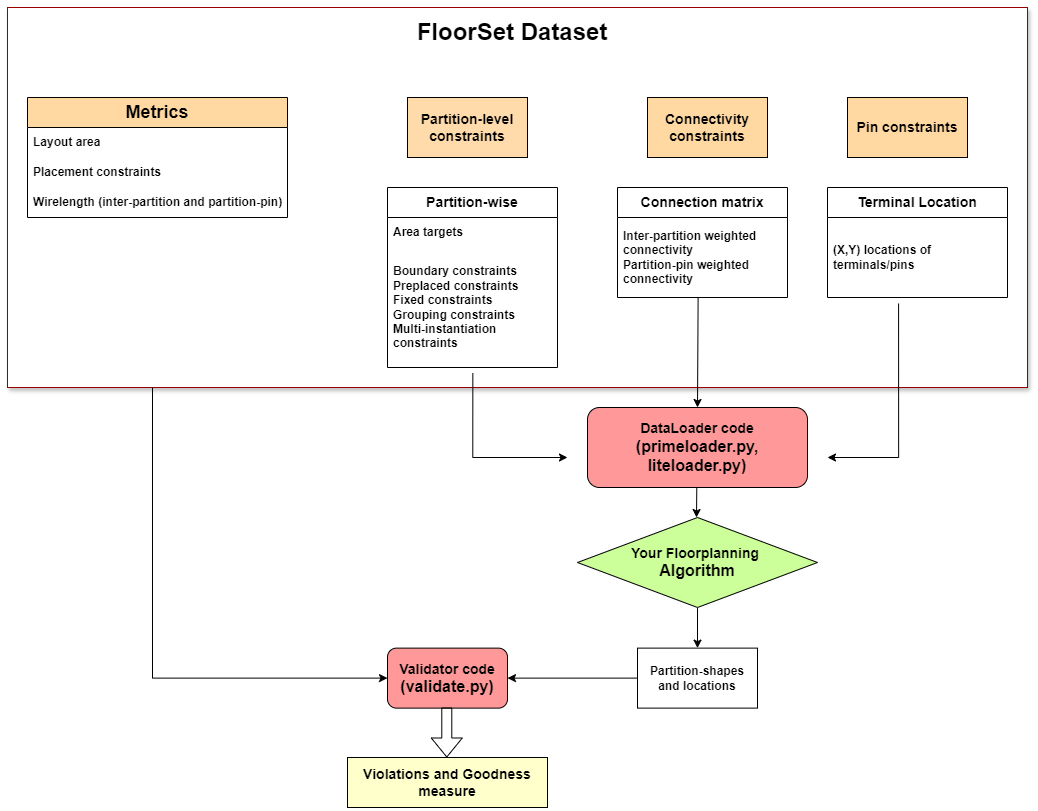

The diagram above was exported from draw.io. Its source (the exported page's mxGraphModel, read from the mxfile embedded in the PNG):
<mxGraphModel dx="2327" dy="654" grid="1" gridSize="10" guides="1" tooltips="1" connect="1" arrows="1" fold="1" page="1" pageScale="1" pageWidth="850" pageHeight="1100" math="0" shadow="0">
  <root>
    <mxCell id="0" />
    <mxCell id="1" parent="0" />
    <mxCell id="mT8KPw20b-KUNS9Lc1lz-50" value="" style="rounded=0;whiteSpace=wrap;html=1;strokeColor=#990000;shadow=1;" vertex="1" parent="1">
      <mxGeometry x="-340" y="40" width="1020" height="380" as="geometry" />
    </mxCell>
    <mxCell id="mT8KPw20b-KUNS9Lc1lz-1" value="&lt;b&gt;&lt;font style=&quot;font-size: 14px;&quot;&gt;Pin constraints&lt;/font&gt;&lt;/b&gt;" style="rounded=0;whiteSpace=wrap;html=1;fillColor=#FFD9A1;" vertex="1" parent="1">
      <mxGeometry x="500" y="130" width="120" height="60" as="geometry" />
    </mxCell>
    <mxCell id="mT8KPw20b-KUNS9Lc1lz-2" value="&lt;b&gt;&lt;font style=&quot;font-size: 14px;&quot;&gt;Partition-level constraints&lt;/font&gt;&lt;/b&gt;" style="rounded=0;whiteSpace=wrap;html=1;fillColor=#FFDBAB;" vertex="1" parent="1">
      <mxGeometry x="60" y="130" width="120" height="60" as="geometry" />
    </mxCell>
    <mxCell id="mT8KPw20b-KUNS9Lc1lz-3" value="&lt;font style=&quot;font-size: 14px;&quot;&gt;&lt;b&gt;Connectivity constraints&lt;/b&gt;&lt;/font&gt;" style="rounded=0;whiteSpace=wrap;html=1;fillColor=#FFD9A1;" vertex="1" parent="1">
      <mxGeometry x="300" y="130" width="120" height="60" as="geometry" />
    </mxCell>
    <mxCell id="mT8KPw20b-KUNS9Lc1lz-4" value="&lt;font style=&quot;font-size: 14px;&quot;&gt;&lt;b&gt;Partition-wise&lt;/b&gt;&lt;/font&gt;" style="swimlane;fontStyle=0;childLayout=stackLayout;horizontal=1;startSize=30;horizontalStack=0;resizeParent=1;resizeParentMax=0;resizeLast=0;collapsible=1;marginBottom=0;whiteSpace=wrap;html=1;" vertex="1" parent="1">
      <mxGeometry x="40" y="220" width="170" height="180" as="geometry">
        <mxRectangle x="170" y="230" width="110" height="30" as="alternateBounds" />
      </mxGeometry>
    </mxCell>
    <mxCell id="mT8KPw20b-KUNS9Lc1lz-5" value="&lt;b&gt;Area targets&amp;nbsp;&lt;/b&gt;" style="text;strokeColor=none;fillColor=none;align=left;verticalAlign=middle;spacingLeft=4;spacingRight=4;overflow=hidden;points=[[0,0.5],[1,0.5]];portConstraint=eastwest;rotatable=0;whiteSpace=wrap;html=1;" vertex="1" parent="mT8KPw20b-KUNS9Lc1lz-4">
      <mxGeometry y="30" width="170" height="30" as="geometry" />
    </mxCell>
    <mxCell id="mT8KPw20b-KUNS9Lc1lz-7" value="&lt;div&gt;&lt;b&gt;Boundary constraints&lt;br&gt;&lt;/b&gt;&lt;/div&gt;&lt;b&gt;Preplaced constraints&lt;/b&gt;&lt;div&gt;&lt;b&gt;Fixed constraints&lt;/b&gt;&lt;/div&gt;&lt;div&gt;&lt;b&gt;Grouping constraints&lt;/b&gt;&lt;/div&gt;&lt;div&gt;&lt;b&gt;Multi-instantiation constraints&lt;/b&gt;&lt;/div&gt;" style="text;strokeColor=none;fillColor=none;align=left;verticalAlign=middle;spacingLeft=4;spacingRight=4;overflow=hidden;points=[[0,0.5,0,0,0],[1,0.5,0,0,0]];portConstraint=eastwest;rotatable=0;whiteSpace=wrap;html=1;" vertex="1" parent="mT8KPw20b-KUNS9Lc1lz-4">
      <mxGeometry y="60" width="170" height="120" as="geometry" />
    </mxCell>
    <mxCell id="mT8KPw20b-KUNS9Lc1lz-14" value="&lt;font style=&quot;font-size: 14px;&quot;&gt;&lt;b&gt;Connection matrix&lt;/b&gt;&lt;/font&gt;" style="swimlane;fontStyle=0;childLayout=stackLayout;horizontal=1;startSize=30;horizontalStack=0;resizeParent=1;resizeParentMax=0;resizeLast=0;collapsible=1;marginBottom=0;whiteSpace=wrap;html=1;" vertex="1" parent="1">
      <mxGeometry x="270" y="220" width="170" height="110" as="geometry">
        <mxRectangle x="170" y="230" width="110" height="30" as="alternateBounds" />
      </mxGeometry>
    </mxCell>
    <mxCell id="mT8KPw20b-KUNS9Lc1lz-15" value="&lt;b&gt;Inter-partition weighted connectivity&lt;/b&gt;&lt;div&gt;&lt;b&gt;Partition-pin weighted connectivity&lt;/b&gt;&lt;/div&gt;" style="text;strokeColor=none;fillColor=none;align=left;verticalAlign=middle;spacingLeft=4;spacingRight=4;overflow=hidden;points=[[0,0.5],[1,0.5]];portConstraint=eastwest;rotatable=0;whiteSpace=wrap;html=1;" vertex="1" parent="mT8KPw20b-KUNS9Lc1lz-14">
      <mxGeometry y="30" width="170" height="80" as="geometry" />
    </mxCell>
    <mxCell id="mT8KPw20b-KUNS9Lc1lz-18" value="&lt;b&gt;&lt;font style=&quot;font-size: 14px;&quot;&gt;Terminal Location&lt;/font&gt;&lt;/b&gt;" style="swimlane;fontStyle=0;childLayout=stackLayout;horizontal=1;startSize=30;horizontalStack=0;resizeParent=1;resizeParentMax=0;resizeLast=0;collapsible=1;marginBottom=0;whiteSpace=wrap;html=1;" vertex="1" parent="1">
      <mxGeometry x="480" y="220" width="180" height="110" as="geometry">
        <mxRectangle x="170" y="230" width="110" height="30" as="alternateBounds" />
      </mxGeometry>
    </mxCell>
    <mxCell id="mT8KPw20b-KUNS9Lc1lz-19" value="&lt;b&gt;(X,Y) locations of terminals/pins&lt;/b&gt;" style="text;strokeColor=none;fillColor=none;align=left;verticalAlign=middle;spacingLeft=4;spacingRight=4;overflow=hidden;points=[[0,0.5],[1,0.5]];portConstraint=eastwest;rotatable=0;whiteSpace=wrap;html=1;" vertex="1" parent="mT8KPw20b-KUNS9Lc1lz-18">
      <mxGeometry y="30" width="180" height="80" as="geometry" />
    </mxCell>
    <mxCell id="mT8KPw20b-KUNS9Lc1lz-23" value="&lt;font style=&quot;font-size: 14px;&quot;&gt;&lt;b style=&quot;&quot;&gt;Your Floorplanning&amp;nbsp;&lt;/b&gt;&lt;/font&gt;&lt;div&gt;&lt;font size=&quot;3&quot;&gt;&lt;b&gt;Algorithm&lt;/b&gt;&lt;/font&gt;&lt;/div&gt;" style="rhombus;whiteSpace=wrap;html=1;fillColor=#CCFF99;" vertex="1" parent="1">
      <mxGeometry x="230" y="550" width="240" height="90" as="geometry" />
    </mxCell>
    <mxCell id="mT8KPw20b-KUNS9Lc1lz-26" style="edgeStyle=orthogonalEdgeStyle;rounded=0;orthogonalLoop=1;jettySize=auto;html=1;exitX=0.502;exitY=1.046;exitDx=0;exitDy=0;exitPerimeter=0;" edge="1" parent="1" source="mT8KPw20b-KUNS9Lc1lz-7">
      <mxGeometry relative="1" as="geometry">
        <mxPoint x="185.00000000000045" y="270" as="sourcePoint" />
        <mxPoint x="220" y="490" as="targetPoint" />
        <Array as="points">
          <mxPoint x="125" y="490" />
        </Array>
      </mxGeometry>
    </mxCell>
    <mxCell id="mT8KPw20b-KUNS9Lc1lz-27" style="edgeStyle=orthogonalEdgeStyle;rounded=0;orthogonalLoop=1;jettySize=auto;html=1;exitX=0.506;exitY=1.075;exitDx=0;exitDy=0;exitPerimeter=0;" edge="1" parent="1">
      <mxGeometry relative="1" as="geometry">
        <mxPoint x="551.0799999999999" y="336.0000000000001" as="sourcePoint" />
        <mxPoint x="480" y="490" as="targetPoint" />
        <Array as="points">
          <mxPoint x="551" y="490" />
        </Array>
      </mxGeometry>
    </mxCell>
    <mxCell id="mT8KPw20b-KUNS9Lc1lz-29" value="" style="endArrow=classic;html=1;rounded=0;exitX=0.459;exitY=1.008;exitDx=0;exitDy=0;exitPerimeter=0;entryX=0.5;entryY=0;entryDx=0;entryDy=0;" edge="1" parent="1" target="mT8KPw20b-KUNS9Lc1lz-46">
      <mxGeometry width="50" height="50" relative="1" as="geometry">
        <mxPoint x="350.6200000000002" y="330" as="sourcePoint" />
        <mxPoint x="349.29000000000025" y="422.56000000000006" as="targetPoint" />
      </mxGeometry>
    </mxCell>
    <mxCell id="mT8KPw20b-KUNS9Lc1lz-30" value="&lt;b&gt;Partition-shapes and locations&lt;/b&gt;" style="rounded=0;whiteSpace=wrap;html=1;" vertex="1" parent="1">
      <mxGeometry x="290" y="680.62" width="120" height="60" as="geometry" />
    </mxCell>
    <mxCell id="mT8KPw20b-KUNS9Lc1lz-31" value="" style="endArrow=classic;html=1;rounded=0;" edge="1" parent="1" target="mT8KPw20b-KUNS9Lc1lz-30">
      <mxGeometry width="50" height="50" relative="1" as="geometry">
        <mxPoint x="350" y="640.62" as="sourcePoint" />
        <mxPoint x="410" y="520.62" as="targetPoint" />
      </mxGeometry>
    </mxCell>
    <mxCell id="mT8KPw20b-KUNS9Lc1lz-34" value="&lt;font style=&quot;font-size: 18px;&quot;&gt;&lt;b style=&quot;&quot;&gt;Metrics&lt;/b&gt;&lt;/font&gt;" style="swimlane;fontStyle=0;childLayout=stackLayout;horizontal=1;startSize=30;horizontalStack=0;resizeParent=1;resizeParentMax=0;resizeLast=0;collapsible=1;marginBottom=0;whiteSpace=wrap;html=1;fillColor=#FFD9A1;" vertex="1" parent="1">
      <mxGeometry x="-320" y="130" width="260" height="120" as="geometry" />
    </mxCell>
    <mxCell id="mT8KPw20b-KUNS9Lc1lz-35" value="&lt;b&gt;Layout area&lt;/b&gt;" style="text;strokeColor=none;fillColor=none;align=left;verticalAlign=middle;spacingLeft=4;spacingRight=4;overflow=hidden;points=[[0,0.5],[1,0.5]];portConstraint=eastwest;rotatable=0;whiteSpace=wrap;html=1;" vertex="1" parent="mT8KPw20b-KUNS9Lc1lz-34">
      <mxGeometry y="30" width="260" height="30" as="geometry" />
    </mxCell>
    <mxCell id="mT8KPw20b-KUNS9Lc1lz-36" value="&lt;b&gt;Placement constraints&lt;/b&gt;" style="text;strokeColor=none;fillColor=none;align=left;verticalAlign=middle;spacingLeft=4;spacingRight=4;overflow=hidden;points=[[0,0.5],[1,0.5]];portConstraint=eastwest;rotatable=0;whiteSpace=wrap;html=1;" vertex="1" parent="mT8KPw20b-KUNS9Lc1lz-34">
      <mxGeometry y="60" width="260" height="30" as="geometry" />
    </mxCell>
    <mxCell id="mT8KPw20b-KUNS9Lc1lz-37" value="&lt;b&gt;Wirelength (inter-partition and partition-pin)&lt;/b&gt;" style="text;strokeColor=none;fillColor=none;align=left;verticalAlign=middle;spacingLeft=4;spacingRight=4;overflow=hidden;points=[[0,0.5],[1,0.5]];portConstraint=eastwest;rotatable=0;whiteSpace=wrap;html=1;" vertex="1" parent="mT8KPw20b-KUNS9Lc1lz-34">
      <mxGeometry y="90" width="260" height="30" as="geometry" />
    </mxCell>
    <mxCell id="mT8KPw20b-KUNS9Lc1lz-40" value="&lt;font style=&quot;font-size: 14px;&quot;&gt;&lt;b&gt;Validator code&lt;/b&gt;&lt;/font&gt;&lt;div&gt;&lt;font size=&quot;3&quot;&gt;&lt;b&gt;(validate.py)&lt;/b&gt;&lt;/font&gt;&lt;/div&gt;" style="rounded=1;whiteSpace=wrap;html=1;fillColor=#FF9999;" vertex="1" parent="1">
      <mxGeometry x="40" y="680.62" width="120" height="60" as="geometry" />
    </mxCell>
    <mxCell id="mT8KPw20b-KUNS9Lc1lz-41" value="" style="endArrow=classic;html=1;rounded=0;entryX=1;entryY=0.5;entryDx=0;entryDy=0;exitX=0;exitY=0.5;exitDx=0;exitDy=0;" edge="1" parent="1" source="mT8KPw20b-KUNS9Lc1lz-30" target="mT8KPw20b-KUNS9Lc1lz-40">
      <mxGeometry width="50" height="50" relative="1" as="geometry">
        <mxPoint x="150" y="520.62" as="sourcePoint" />
        <mxPoint x="200" y="470.62" as="targetPoint" />
      </mxGeometry>
    </mxCell>
    <mxCell id="mT8KPw20b-KUNS9Lc1lz-42" value="" style="endArrow=classic;html=1;rounded=0;entryX=0;entryY=0.5;entryDx=0;entryDy=0;" edge="1" parent="1" target="mT8KPw20b-KUNS9Lc1lz-40">
      <mxGeometry width="50" height="50" relative="1" as="geometry">
        <mxPoint x="-195" y="420" as="sourcePoint" />
        <mxPoint x="-50" y="350.62" as="targetPoint" />
        <Array as="points">
          <mxPoint x="-195" y="710.62" />
        </Array>
      </mxGeometry>
    </mxCell>
    <mxCell id="mT8KPw20b-KUNS9Lc1lz-43" value="&lt;font style=&quot;font-size: 14px;&quot;&gt;&lt;b&gt;Violations and Goodness measure&lt;/b&gt;&lt;/font&gt;" style="text;strokeColor=#000000;fillColor=#FFFFCC;align=center;verticalAlign=middle;spacingLeft=4;spacingRight=4;overflow=hidden;points=[[0,0.5],[1,0.5]];portConstraint=eastwest;rotatable=0;whiteSpace=wrap;html=1;" vertex="1" parent="1">
      <mxGeometry y="790" width="200" height="50" as="geometry" />
    </mxCell>
    <mxCell id="mT8KPw20b-KUNS9Lc1lz-46" value="&lt;b&gt;&lt;font style=&quot;font-size: 14px;&quot;&gt;DataLoader code&lt;/font&gt;&lt;/b&gt;&lt;div&gt;&lt;b&gt;&lt;font size=&quot;3&quot;&gt;(primeloader.py, liteloader.py)&lt;/font&gt;&lt;/b&gt;&lt;/div&gt;" style="rounded=1;whiteSpace=wrap;html=1;fillColor=#FF9999;" vertex="1" parent="1">
      <mxGeometry x="240" y="440" width="220" height="80" as="geometry" />
    </mxCell>
    <mxCell id="mT8KPw20b-KUNS9Lc1lz-48" value="" style="endArrow=classic;html=1;rounded=0;" edge="1" parent="1">
      <mxGeometry width="50" height="50" relative="1" as="geometry">
        <mxPoint x="349.28999999999996" y="520" as="sourcePoint" />
        <mxPoint x="349" y="550" as="targetPoint" />
      </mxGeometry>
    </mxCell>
    <mxCell id="mT8KPw20b-KUNS9Lc1lz-51" value="&lt;font style=&quot;font-size: 24px;&quot;&gt;&lt;b&gt;FloorSet Dataset&lt;/b&gt;&lt;/font&gt;" style="text;html=1;align=center;verticalAlign=middle;whiteSpace=wrap;rounded=0;" vertex="1" parent="1">
      <mxGeometry x="50" y="50" width="230" height="30" as="geometry" />
    </mxCell>
    <mxCell id="mT8KPw20b-KUNS9Lc1lz-53" value="" style="shape=flexArrow;endArrow=classic;html=1;rounded=0;" edge="1" parent="1">
      <mxGeometry width="50" height="50" relative="1" as="geometry">
        <mxPoint x="99.29000000000002" y="740" as="sourcePoint" />
        <mxPoint x="99.29000000000002" y="790" as="targetPoint" />
      </mxGeometry>
    </mxCell>
  </root>
</mxGraphModel>